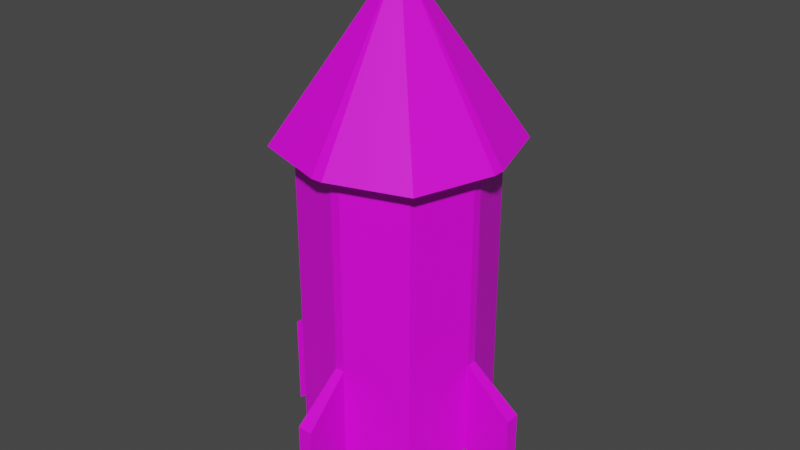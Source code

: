 # Source: Rocket.blend  (saved by Blender 2.82.7; exported with 4.5.12 LTS)
import bpy
from mathutils import Matrix  # noqa: F401  (used for matrix-valued properties, if any)

bpy.ops.wm.read_factory_settings(use_empty=True)
scene = bpy.context.scene
scene.name = 'Scene'

# ---- collections
col_collection = bpy.data.collections.new('Collection'); scene.collection.children.link(col_collection)

# ---- images (referenced by path relative to the original .blend; pixels are not part of the script)
import os
ASSET_DIR = os.environ.get("B2B_ASSET_DIR", "")  # directory of the original .blend (textures are referenced by path, not embedded)
HERE = os.path.dirname(os.path.abspath(__file__))  # packed textures are extracted next to this script under _unpacked/

def load_image(name, relpath, width, height, colorspace="sRGB"):
    """Load a texture the original file referenced (path relative to the .blend, or extracted next to this script)."""
    p = next((c for c in (os.path.join(HERE, relpath), os.path.join(ASSET_DIR, relpath)) if relpath and os.path.exists(c)), "")
    if p:
        img = bpy.data.images.load(p, check_existing=True)
        img.name = name
    else:  # same state as the original file: an image datablock whose file is absent (Cycles renders it pink)
        img = bpy.data.images.new(name, width, height)
        img.source = "FILE"
        img.filepath = "//" + (relpath or name)
    img.colorspace_settings.name = colorspace
    return img
img_testrocket = load_image('TestRocket', 'TestRocket.png', 1024, 1024, 'sRGB')

# ---- materials (node trees are filled in below, after node groups)
mat_material_001 = bpy.data.materials.new('Material.001')
mat_material_001.use_transparent_shadow = False

# ---- material node trees
mat_material_001.use_nodes = True; mat_material_001.node_tree.nodes.clear()
_N = mat_material_001.node_tree.nodes; _L = mat_material_001.node_tree.links
n0 = _N.new('ShaderNodeOutputMaterial'); n0.name = 'Material Output'; n0.location = (300, 300)
n1 = _N.new('ShaderNodeBsdfPrincipled'); n1.name = 'Principled BSDF'; n1.location = (10, 300)
n1.distribution = 'GGX'
n1.subsurface_method = 'BURLEY'
n1.inputs[3].default_value = 1.45
n1.inputs[27].default_value = (0.0, 0.0, 0.0, 1.0)
n1.inputs[28].default_value = 1.0
n2 = _N.new('ShaderNodeTexImage'); n2.name = 'Image Texture'; n2.location = (-280, 280)
n2.image = img_testrocket
_L.new(n1.outputs[0], n0.inputs[0])
_L.new(n2.outputs[0], n1.inputs[0])
n0.is_active_output = True

# ---- world
world_world = bpy.data.worlds.new('World'); scene.world = world_world
world_world.use_nodes = True; world_world.node_tree.nodes.clear()
_N = world_world.node_tree.nodes; _L = world_world.node_tree.links
n0 = _N.new('ShaderNodeOutputWorld'); n0.name = 'World Output'; n0.location = (300, 300)
n1 = _N.new('ShaderNodeBackground'); n1.name = 'Background'; n1.location = (10, 300)
n1.inputs[0].default_value = (0.05088, 0.05088, 0.05088, 1.0)
_L.new(n1.outputs[0], n0.inputs[0])
n0.is_active_output = True
world_world.color = (0.05088, 0.05088, 0.05088)
world_world.use_sun_shadow = False
world_world.sun_shadow_jitter_overblur = 0.0

# ---- meshes
me_cube_001 = bpy.data.meshes.new('Cube.001')
me_cube_001.from_pydata([(-1.0, -1.0, -1.0), (-1.0, -1.0, 3.45), (-1.0, 1.0, -1.0), (-1.0, 1.0, 3.45), (1.0, -1.0, -1.0), (1.0, -1.0, 3.45), (1.0, 1.0, -1.0), (1.0, 1.0, 3.45), (-1.299, -0.07111, 0.4535), (-1.299, 0.07111, 0.4535), (1.299, 0.07111, 0.4535), (1.299, -0.07111, 0.4535), (1.0, -1.0, 0.4535), (1.0, 1.0, 0.4535), (-1.0, 1.0, 0.4535), (-1.0, -1.0, 0.4535), (0.0, 0.0, -1.0), (-1.299, -0.07111, -1.0), (-1.299, 0.07111, -1.0), (-1.247, 0.0, -1.0), (-1.299, 0.07111, 3.45), (-1.299, -0.07111, 3.45), (1.299, 0.07111, -1.0), (1.299, -0.07111, -1.0), (1.247, 0.0, -1.0), (1.299, -0.07111, 3.45), (1.299, 0.07111, 3.45), (-0.07111, 1.299, -1.0), (0.07111, 1.299, -1.0), (0.0, 1.247, -1.0), (0.07111, 1.299, 3.45), (-0.07111, 1.299, 3.45), (0.07111, -1.299, -1.0), (-0.07111, -1.299, -1.0), (0.0, -1.247, -1.0), (-0.07111, -1.299, 3.45), (0.07111, -1.299, 3.45), (-0.07111, -1.299, 0.4535), (0.07111, -1.299, 0.4535), (0.07111, 1.299, 0.4535), (-0.07111, 1.299, 0.4535), (-0.1111, -2.028, -0.1547), (0.1111, -2.028, -0.1547), (0.1111, -2.028, -1.608), (2.028, -0.1111, -0.1547), (2.028, 0.1111, -0.1547), (-2.028, 0.1111, -0.1547), (-2.028, -0.1111, -0.1547), (0.1111, 2.028, -0.1547), (-0.1111, 2.028, -0.1547), (2.028, 0.1111, -1.608), (-0.1111, 2.028, -1.608), (-2.028, -0.1111, -1.608), (-2.028, 0.1111, -1.608), (2.028, -0.1111, -1.608), (0.1111, 2.028, -1.608), (-0.1111, -2.028, -1.608), (-1.249, -1.249, 3.45), (-1.249, 1.249, 3.45), (1.249, -1.249, 3.45), (1.249, 1.249, 3.45), (-1.622, 0.08882, 3.45), (-1.622, -0.08882, 3.45), (1.622, -0.08882, 3.45), (1.622, 0.08882, 3.45), (0.08882, 1.622, 3.45), (-0.08882, 1.622, 3.45), (-0.08882, -1.622, 3.45), (0.08882, -1.622, 3.45), (0.0, 0.0, 5.994)], [], [(15, 1, 21, 8), (12, 5, 36, 38), (29, 28, 6, 22, 24, 16), (30, 39, 40, 31), (11, 25, 5, 12), (13, 7, 26, 10), (16, 24, 23, 4, 32, 34), (2, 27, 29, 16, 19, 18), (14, 3, 31, 40), (9, 20, 3, 14), (37, 35, 1, 15), (39, 30, 7, 13), (17, 18, 19), (22, 23, 24), (27, 28, 29), (32, 33, 34), (18, 17, 52, 53), (39, 28, 55, 48), (23, 22, 50, 54), (8, 9, 46, 47), (17, 19, 16, 34, 33, 0), (35, 37, 38, 36), (20, 9, 8, 21), (25, 11, 10, 26), (28, 39, 13, 6), (33, 37, 15, 0), (18, 9, 14, 2), (2, 14, 40, 27), (6, 13, 10, 22), (23, 11, 12, 4), (4, 12, 38, 32), (0, 15, 8, 17), (44, 54, 50, 45), (46, 53, 52, 47), (41, 56, 43, 42), (48, 55, 51, 49), (27, 40, 49, 51), (38, 37, 41, 42), (11, 23, 54, 44), (17, 8, 47, 52), (32, 38, 42, 43), (40, 39, 48, 49), (9, 18, 53, 46), (33, 32, 43, 56), (22, 10, 45, 50), (10, 11, 44, 45), (28, 27, 51, 55), (37, 33, 56, 41), (25, 26, 64, 63), (30, 31, 66, 65), (36, 5, 59, 68), (35, 36, 68, 67), (3, 20, 61, 58), (26, 7, 60, 64), (7, 30, 65, 60), (31, 3, 58, 66), (5, 25, 63, 59), (21, 1, 57, 62), (20, 21, 62, 61), (1, 35, 67, 57), (67, 68, 69), (68, 59, 69), (61, 62, 69), (57, 67, 69), (58, 61, 69), (60, 65, 69), (63, 64, 69), (64, 60, 69), (62, 57, 69), (65, 66, 69), (59, 63, 69), (66, 58, 69)])
_uv = me_cube_001.uv_layers.new(name='UVMap')
_uv.uv.foreach_set('vector', [0.4472, 0.6177, 0.4472, 0.764, 0.4009, 0.7633, 0.4009, 0.617, 0.3518, 0.2556, 0.3518, 0.1092, 0.3967, 0.1101, 0.3967, 0.2565, 0.78, 0.8623, 0.7766, 0.8598, 0.7766, 0.812, 0.8149, 0.7842, 0.8189, 0.7855, 0.8373, 0.8436, 0.5899, 0.3266, 0.5899, 0.1802, 0.5968, 0.1802, 0.5968, 0.3266, 0.09316, 0.4878, 0.09316, 0.6342, 0.0483, 0.6352, 0.0483, 0.4887, 0.1449, 0.4887, 0.1449, 0.6352, 0.1, 0.6342, 0.1, 0.4878, 0.8373, 0.8436, 0.8189, 0.7855, 0.8214, 0.7821, 0.8685, 0.7821, 0.896, 0.8209, 0.8947, 0.825, 0.8061, 0.9052, 0.7787, 0.8664, 0.78, 0.8623, 0.8373, 0.8436, 0.8558, 0.9017, 0.8532, 0.9052, 0.6416, 0.1811, 0.6416, 0.3275, 0.5968, 0.3266, 0.5968, 0.1802, 0.3941, 0.6171, 0.3941, 0.7634, 0.3514, 0.7649, 0.3514, 0.6187, 0.4036, 0.2565, 0.4036, 0.1101, 0.4484, 0.1092, 0.4484, 0.2556, 0.5899, 0.1802, 0.5899, 0.3266, 0.545, 0.3275, 0.545, 0.1811, 0.8598, 0.9031, 0.8532, 0.9052, 0.8558, 0.9017, 0.8149, 0.7842, 0.8214, 0.7821, 0.8189, 0.7855, 0.7787, 0.8664, 0.7766, 0.8598, 0.78, 0.8623, 0.896, 0.8209, 0.8981, 0.8275, 0.8947, 0.825, 0.7187, 0.3016, 0.7256, 0.3016, 0.7275, 0.3373, 0.7168, 0.3373, 0.9253, 0.1513, 0.9253, 0.08026, 0.9605, 0.05042, 0.9605, 0.1214, 0.6972, 0.3016, 0.7041, 0.3016, 0.706, 0.3373, 0.6953, 0.3373, 0.2823, 0.463, 0.2755, 0.4629, 0.2699, 0.4304, 0.2805, 0.4305, 0.8598, 0.9031, 0.8558, 0.9017, 0.8373, 0.8436, 0.8947, 0.825, 0.8981, 0.8275, 0.8981, 0.8753, 0.4036, 0.1101, 0.4036, 0.2565, 0.3967, 0.2565, 0.3967, 0.1101, 0.3941, 0.7634, 0.3941, 0.6171, 0.4009, 0.617, 0.4009, 0.7633, 0.09316, 0.6342, 0.09316, 0.4878, 0.1, 0.4878, 0.1, 0.6342, 0.5899, 0.1092, 0.5899, 0.1802, 0.545, 0.1811, 0.545, 0.1101, 0.4036, 0.3275, 0.4036, 0.2565, 0.4484, 0.2556, 0.4484, 0.3266, 0.3941, 0.5462, 0.3941, 0.6171, 0.3514, 0.6187, 0.3514, 0.5477, 0.6416, 0.1101, 0.6416, 0.1811, 0.5968, 0.1802, 0.5968, 0.1092, 0.1449, 0.4177, 0.1449, 0.4887, 0.1, 0.4878, 0.1, 0.4168, 0.09316, 0.4168, 0.09316, 0.4878, 0.0483, 0.4887, 0.0483, 0.4177, 0.3518, 0.3266, 0.3518, 0.2556, 0.3967, 0.2565, 0.3967, 0.3275, 0.4472, 0.5468, 0.4472, 0.6177, 0.4009, 0.617, 0.4009, 0.5461, 0.1463, 0.8668, 0.1463, 0.7958, 0.157, 0.7958, 0.157, 0.8668, 0.2699, 0.4304, 0.2717, 0.3594, 0.2823, 0.3596, 0.2805, 0.4305, 0.2797, 0.5982, 0.2797, 0.6692, 0.269, 0.6692, 0.269, 0.5982, 0.2797, 0.8041, 0.2797, 0.8751, 0.269, 0.8751, 0.269, 0.8041, 0.9605, 0.2814, 0.9605, 0.3523, 0.9253, 0.3228, 0.9253, 0.2519, 0.2709, 0.5663, 0.2778, 0.5663, 0.2797, 0.5982, 0.269, 0.5982, 0.08806, 0.8956, 0.08806, 0.8246, 0.1233, 0.7947, 0.1233, 0.8658, 0.2108, 0.6308, 0.2108, 0.5598, 0.246, 0.5896, 0.246, 0.6606, 0.05284, 0.8246, 0.05284, 0.8956, 0.01761, 0.8658, 0.01761, 0.7947, 0.2709, 0.7722, 0.2778, 0.7722, 0.2797, 0.8041, 0.269, 0.8041, 0.2108, 0.4589, 0.2108, 0.3879, 0.246, 0.3581, 0.246, 0.4291, 0.7187, 0.3731, 0.7256, 0.3731, 0.7275, 0.4088, 0.7168, 0.4088, 0.2108, 0.8325, 0.2108, 0.7615, 0.246, 0.7913, 0.246, 0.8623, 0.1551, 0.8987, 0.1482, 0.8987, 0.1463, 0.8668, 0.157, 0.8668, 0.7041, 0.4088, 0.6972, 0.4088, 0.6953, 0.3731, 0.706, 0.3731, 0.948, 0.5884, 0.948, 0.5174, 0.9827, 0.4872, 0.9827, 0.5582, 0.1359, 0.09225, 0.1293, 0.09438, 0.1237, 0.07957, 0.1319, 0.07691, 0.09102, 0.17, 0.09312, 0.1766, 0.07851, 0.1823, 0.07589, 0.174, 0.2104, 0.1311, 0.183, 0.09225, 0.1908, 0.07691, 0.225, 0.1254, 0.2125, 0.1377, 0.2104, 0.1311, 0.225, 0.1254, 0.2277, 0.1337, 0.1206, 0.2154, 0.1677, 0.2154, 0.1717, 0.2307, 0.1128, 0.2307, 0.1293, 0.09438, 0.09102, 0.1222, 0.07589, 0.1143, 0.1237, 0.07957, 0.09102, 0.1222, 0.09102, 0.17, 0.07589, 0.174, 0.07589, 0.1143, 0.09312, 0.1766, 0.1206, 0.2154, 0.1128, 0.2307, 0.07851, 0.1823, 0.183, 0.09225, 0.1359, 0.09225, 0.1319, 0.07691, 0.1908, 0.07691, 0.1742, 0.2133, 0.2125, 0.1855, 0.2277, 0.1933, 0.1798, 0.2281, 0.1677, 0.2154, 0.1742, 0.2133, 0.1798, 0.2281, 0.1717, 0.2307, 0.2125, 0.1855, 0.2125, 0.1377, 0.2277, 0.1337, 0.2277, 0.1933, 0.8174, 0.5348, 0.8251, 0.5311, 0.8762, 0.6495, 0.8251, 0.5311, 0.8762, 0.5076, 0.8762, 0.6495, 0.5989, 0.8151, 0.6067, 0.8117, 0.6606, 0.9301, 0.7673, 0.5603, 0.8174, 0.5348, 0.8762, 0.6495, 0.5503, 0.8372, 0.5989, 0.8151, 0.6606, 0.9301, 0.6584, 0.6495, 0.6074, 0.6261, 0.6584, 0.5076, 0.7945, 0.09814, 0.8022, 0.0944, 0.8533, 0.2128, 0.8022, 0.0944, 0.8533, 0.07095, 0.8533, 0.2128, 0.6067, 0.8117, 0.6606, 0.7904, 0.6606, 0.9301, 0.6074, 0.6261, 0.5997, 0.6223, 0.6584, 0.5076, 0.7444, 0.1236, 0.7945, 0.09814, 0.8533, 0.2128, 0.5997, 0.6223, 0.5496, 0.5968, 0.6584, 0.5076])
me_cube_001.materials.append(mat_material_001)
me_cube_001.use_remesh_fix_poles = True
me_cube_001.use_remesh_preserve_attributes = False
me_cube_001.use_mirror_vertex_groups = False
me_cube_001.update()

# ---- objects
ob_cube = bpy.data.objects.new('Cube', me_cube_001)

# ---- transforms, parenting, visibility, modifiers, constraints
ob_cube.location = (0.0, 0.0, 0.0)
ob_cube.lineart.crease_threshold = 0.0

# ---- collection membership
col_collection.objects.link(ob_cube)

# ---- scene / render settings (as saved in the file)
scene.frame_start = 1; scene.frame_end = 250; scene.frame_set(1)
scene.render.engine = 'BLENDER_EEVEE_NEXT'
scene.cycles.use_denoising = False
scene.cycles.samples = 128
scene.cycles.sampling_pattern = 'TABULATED_SOBOL'
scene.cycles.use_adaptive_sampling = False
scene.cycles.use_light_tree = False
scene.view_settings.view_transform = 'Filmic'
bpy.context.view_layer.update()

# ---- added for rendering (the .blend has no active camera and no usable light): camera, sun
cam_auto = bpy.data.cameras.new('AutoCamera')
cam_auto.lens = 50.0
cam_auto.sensor_width = 36.0
cam_auto.clip_end = 1000.0
ob_auto_camera = bpy.data.objects.new('AutoCamera', cam_auto)
scene.collection.objects.link(ob_auto_camera)
ob_auto_camera.location = (8.81089, -10.5731, 9.24147)
ob_auto_camera.rotation_euler = (1.09748, -7.21219e-08, 0.694738)
scene.camera = ob_auto_camera
light_auto_sun = bpy.data.lights.new('AutoSun', 'SUN')
light_auto_sun.energy = 3.0
light_auto_sun.angle = 0.0523599
ob_auto_sun = bpy.data.objects.new('AutoSun', light_auto_sun)
scene.collection.objects.link(ob_auto_sun)
ob_auto_sun.rotation_euler = (0.872665, 0.174533, 0.523599)
bpy.context.view_layer.update()
